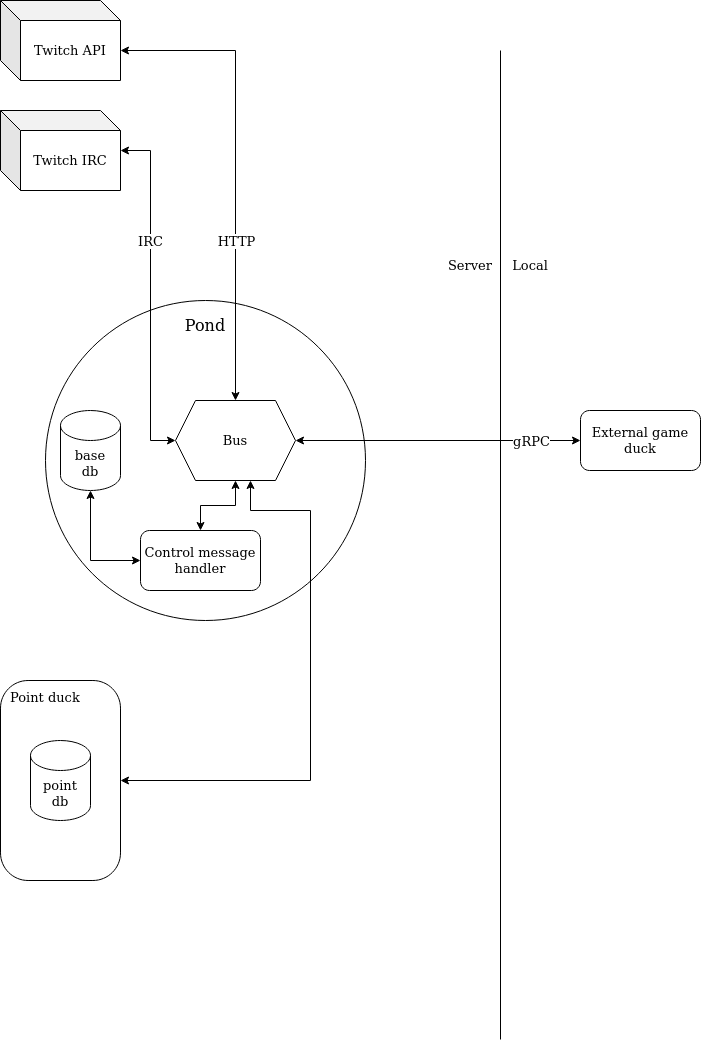

The diagram above was exported from draw.io. Its source (the exported page's mxGraphModel, read from the mxfile embedded in the PNG):
<mxGraphModel dx="1354" dy="1788" grid="1" gridSize="10" guides="1" tooltips="1" connect="1" arrows="1" fold="1" page="1" pageScale="1" pageWidth="850" pageHeight="1100" math="0" shadow="0">
  <root>
    <mxCell id="0" />
    <mxCell id="1" parent="0" />
    <mxCell id="z_WxewyYWtBV-kWWetse-1" value="" style="ellipse;whiteSpace=wrap;html=1;aspect=fixed;" vertex="1" parent="1">
      <mxGeometry x="105" y="90" width="320" height="320" as="geometry" />
    </mxCell>
    <mxCell id="z_WxewyYWtBV-kWWetse-2" value="Pond" style="text;html=1;strokeColor=none;fillColor=none;align=center;verticalAlign=middle;whiteSpace=wrap;rounded=0;fontSize=16;" vertex="1" parent="1">
      <mxGeometry x="235" y="100" width="60" height="30" as="geometry" />
    </mxCell>
    <mxCell id="z_WxewyYWtBV-kWWetse-25" style="edgeStyle=orthogonalEdgeStyle;rounded=0;orthogonalLoop=1;jettySize=auto;html=1;exitX=1;exitY=0.5;exitDx=0;exitDy=0;entryX=0.625;entryY=1;entryDx=0;entryDy=0;fontSize=13;startArrow=classic;startFill=1;" edge="1" parent="1" source="z_WxewyYWtBV-kWWetse-3" target="z_WxewyYWtBV-kWWetse-13">
      <mxGeometry relative="1" as="geometry">
        <Array as="points">
          <mxPoint x="370" y="570" />
          <mxPoint x="370" y="300" />
          <mxPoint x="310" y="300" />
        </Array>
      </mxGeometry>
    </mxCell>
    <mxCell id="z_WxewyYWtBV-kWWetse-3" value="&lt;div&gt;Point duck&lt;br&gt;&lt;/div&gt;" style="rounded=1;whiteSpace=wrap;html=1;fontSize=13;arcSize=23;align=left;horizontal=1;verticalAlign=top;spacingTop=3;spacingLeft=8;" vertex="1" parent="1">
      <mxGeometry x="60" y="470" width="120" height="200" as="geometry" />
    </mxCell>
    <mxCell id="z_WxewyYWtBV-kWWetse-4" value="External game duck" style="rounded=1;whiteSpace=wrap;html=1;fontSize=13;" vertex="1" parent="1">
      <mxGeometry x="640" y="200" width="120" height="60" as="geometry" />
    </mxCell>
    <mxCell id="z_WxewyYWtBV-kWWetse-7" value="point&lt;br&gt;db" style="shape=cylinder3;whiteSpace=wrap;html=1;boundedLbl=1;backgroundOutline=1;size=15;fontSize=13;" vertex="1" parent="1">
      <mxGeometry x="90" y="530" width="60" height="80" as="geometry" />
    </mxCell>
    <mxCell id="z_WxewyYWtBV-kWWetse-8" value="base&lt;br&gt;db" style="shape=cylinder3;whiteSpace=wrap;html=1;boundedLbl=1;backgroundOutline=1;size=15;fontSize=13;" vertex="1" parent="1">
      <mxGeometry x="120" y="200" width="60" height="80" as="geometry" />
    </mxCell>
    <mxCell id="z_WxewyYWtBV-kWWetse-10" style="edgeStyle=orthogonalEdgeStyle;rounded=0;orthogonalLoop=1;jettySize=auto;html=1;entryX=0;entryY=0.5;entryDx=0;entryDy=0;fontSize=13;startArrow=classic;startFill=1;" edge="1" parent="1" source="z_WxewyYWtBV-kWWetse-9" target="z_WxewyYWtBV-kWWetse-13">
      <mxGeometry relative="1" as="geometry">
        <Array as="points">
          <mxPoint x="210" y="-60" />
          <mxPoint x="210" y="230" />
        </Array>
      </mxGeometry>
    </mxCell>
    <mxCell id="z_WxewyYWtBV-kWWetse-20" value="IRC" style="edgeLabel;html=1;align=center;verticalAlign=middle;resizable=0;points=[];fontSize=13;" vertex="1" connectable="0" parent="z_WxewyYWtBV-kWWetse-10">
      <mxGeometry x="-0.2754" y="-1" relative="1" as="geometry">
        <mxPoint y="-5" as="offset" />
      </mxGeometry>
    </mxCell>
    <mxCell id="z_WxewyYWtBV-kWWetse-9" value="Twitch IRC" style="shape=cube;whiteSpace=wrap;html=1;boundedLbl=1;backgroundOutline=1;darkOpacity=0.05;darkOpacity2=0.1;fontSize=13;" vertex="1" parent="1">
      <mxGeometry x="60" y="-100" width="120" height="80" as="geometry" />
    </mxCell>
    <mxCell id="z_WxewyYWtBV-kWWetse-12" style="edgeStyle=orthogonalEdgeStyle;rounded=0;orthogonalLoop=1;jettySize=auto;html=1;exitX=0;exitY=0;exitDx=120;exitDy=50;exitPerimeter=0;entryX=0.5;entryY=0;entryDx=0;entryDy=0;fontSize=13;startArrow=classic;startFill=1;" edge="1" parent="1" source="z_WxewyYWtBV-kWWetse-11" target="z_WxewyYWtBV-kWWetse-13">
      <mxGeometry relative="1" as="geometry" />
    </mxCell>
    <mxCell id="z_WxewyYWtBV-kWWetse-19" value="HTTP" style="edgeLabel;html=1;align=center;verticalAlign=middle;resizable=0;points=[];fontSize=13;" vertex="1" connectable="0" parent="z_WxewyYWtBV-kWWetse-12">
      <mxGeometry x="0.2903" y="-3" relative="1" as="geometry">
        <mxPoint x="3" y="5" as="offset" />
      </mxGeometry>
    </mxCell>
    <mxCell id="z_WxewyYWtBV-kWWetse-11" value="Twitch API" style="shape=cube;whiteSpace=wrap;html=1;boundedLbl=1;backgroundOutline=1;darkOpacity=0.05;darkOpacity2=0.1;fontSize=13;" vertex="1" parent="1">
      <mxGeometry x="60" y="-210" width="120" height="80" as="geometry" />
    </mxCell>
    <mxCell id="z_WxewyYWtBV-kWWetse-21" style="edgeStyle=orthogonalEdgeStyle;rounded=0;orthogonalLoop=1;jettySize=auto;html=1;exitX=0.5;exitY=1;exitDx=0;exitDy=0;entryX=0.5;entryY=0;entryDx=0;entryDy=0;fontSize=13;startArrow=classic;startFill=1;" edge="1" parent="1" source="z_WxewyYWtBV-kWWetse-13" target="z_WxewyYWtBV-kWWetse-18">
      <mxGeometry relative="1" as="geometry" />
    </mxCell>
    <mxCell id="z_WxewyYWtBV-kWWetse-23" style="edgeStyle=orthogonalEdgeStyle;rounded=0;orthogonalLoop=1;jettySize=auto;html=1;exitX=1;exitY=0.5;exitDx=0;exitDy=0;entryX=0;entryY=0.5;entryDx=0;entryDy=0;fontSize=13;startArrow=classic;startFill=1;" edge="1" parent="1" source="z_WxewyYWtBV-kWWetse-13" target="z_WxewyYWtBV-kWWetse-4">
      <mxGeometry relative="1" as="geometry" />
    </mxCell>
    <mxCell id="z_WxewyYWtBV-kWWetse-24" value="gRPC" style="edgeLabel;html=1;align=center;verticalAlign=middle;resizable=0;points=[];fontSize=13;" vertex="1" connectable="0" parent="z_WxewyYWtBV-kWWetse-23">
      <mxGeometry x="-0.0807" y="-5" relative="1" as="geometry">
        <mxPoint x="104" y="-5" as="offset" />
      </mxGeometry>
    </mxCell>
    <mxCell id="z_WxewyYWtBV-kWWetse-13" value="Bus" style="shape=hexagon;perimeter=hexagonPerimeter2;whiteSpace=wrap;html=1;fixedSize=1;fontSize=13;" vertex="1" parent="1">
      <mxGeometry x="235" y="190" width="120" height="80" as="geometry" />
    </mxCell>
    <mxCell id="z_WxewyYWtBV-kWWetse-15" value="" style="endArrow=none;html=1;rounded=0;fontSize=13;" edge="1" parent="1">
      <mxGeometry width="50" height="50" relative="1" as="geometry">
        <mxPoint x="560" y="829" as="sourcePoint" />
        <mxPoint x="560" y="-160" as="targetPoint" />
      </mxGeometry>
    </mxCell>
    <mxCell id="z_WxewyYWtBV-kWWetse-16" value="Server" style="text;html=1;strokeColor=none;fillColor=none;align=center;verticalAlign=middle;whiteSpace=wrap;rounded=0;fontSize=13;" vertex="1" parent="1">
      <mxGeometry x="500" y="40" width="60" height="30" as="geometry" />
    </mxCell>
    <mxCell id="z_WxewyYWtBV-kWWetse-17" value="Local" style="text;html=1;strokeColor=none;fillColor=none;align=center;verticalAlign=middle;whiteSpace=wrap;rounded=0;fontSize=13;" vertex="1" parent="1">
      <mxGeometry x="560" y="40" width="60" height="30" as="geometry" />
    </mxCell>
    <mxCell id="z_WxewyYWtBV-kWWetse-22" style="edgeStyle=orthogonalEdgeStyle;rounded=0;orthogonalLoop=1;jettySize=auto;html=1;exitX=0;exitY=0.5;exitDx=0;exitDy=0;entryX=0.5;entryY=1;entryDx=0;entryDy=0;entryPerimeter=0;fontSize=13;startArrow=classic;startFill=1;" edge="1" parent="1" source="z_WxewyYWtBV-kWWetse-18" target="z_WxewyYWtBV-kWWetse-8">
      <mxGeometry relative="1" as="geometry" />
    </mxCell>
    <mxCell id="z_WxewyYWtBV-kWWetse-18" value="Control message handler" style="rounded=1;whiteSpace=wrap;html=1;fontSize=13;" vertex="1" parent="1">
      <mxGeometry x="200" y="320" width="120" height="60" as="geometry" />
    </mxCell>
  </root>
</mxGraphModel>